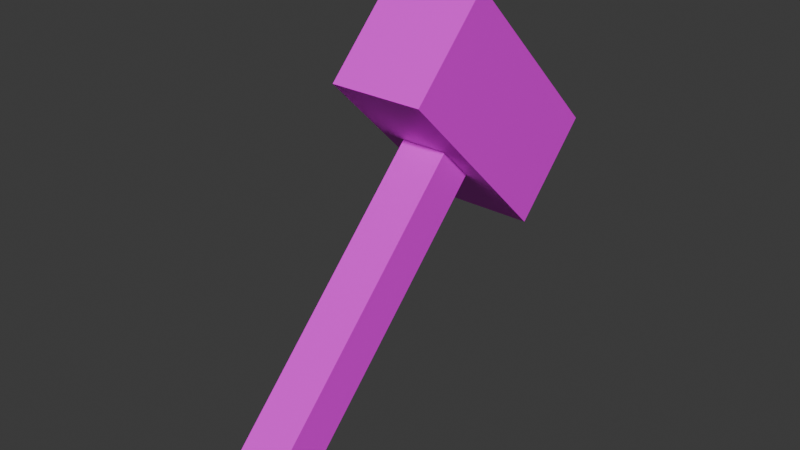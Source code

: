 # Source: Hammer.blend  (saved by Blender 5.0.119; exported with 4.5.12 LTS)
import bpy
from mathutils import Matrix  # noqa: F401  (used for matrix-valued properties, if any)

bpy.ops.wm.read_factory_settings(use_empty=True)
scene = bpy.context.scene
scene.name = 'Scene'

# ---- collections
col_collection = bpy.data.collections.new('Collection'); scene.collection.children.link(col_collection)

# ---- images (referenced by path relative to the original .blend; pixels are not part of the script)
import os
ASSET_DIR = os.environ.get("B2B_ASSET_DIR", "")  # directory of the original .blend (textures are referenced by path, not embedded)
HERE = os.path.dirname(os.path.abspath(__file__))  # packed textures are extracted next to this script under _unpacked/

def load_image(name, relpath, width, height, colorspace="sRGB"):
    """Load a texture the original file referenced (path relative to the .blend, or extracted next to this script)."""
    p = next((c for c in (os.path.join(HERE, relpath), os.path.join(ASSET_DIR, relpath)) if relpath and os.path.exists(c)), "")
    if p:
        img = bpy.data.images.load(p, check_existing=True)
        img.name = name
    else:  # same state as the original file: an image datablock whose file is absent (Cycles renders it pink)
        img = bpy.data.images.new(name, width, height)
        img.source = "FILE"
        img.filepath = "//" + (relpath or name)
    img.colorspace_settings.name = colorspace
    return img
img_hammerdiffuse_png = load_image('HammerDiffuse.png', 'HammerDiffuse.png', 1024, 1024, 'sRGB')

# ---- materials (node trees are filled in below, after node groups)
mat_material = bpy.data.materials.new('Material')
mat_material.alpha_threshold = 0.0
mat_material.use_backface_culling_lightprobe_volume = False
mat_material.roughness = 0.5
mat_material.line_color = (0.0, 0.0, 0.0, 1.0)

# ---- material node trees
mat_material.use_nodes = True; mat_material.node_tree.nodes.clear()
_N = mat_material.node_tree.nodes; _L = mat_material.node_tree.links
n0 = _N.new('ShaderNodeOutputMaterial'); n0.name = 'Material Output'; n0.location = (200, 100)
n1 = _N.new('ShaderNodeBsdfPrincipled'); n1.name = 'Principled BSDF'; n1.location = (-200, 100)
n2 = _N.new('ShaderNodeTexImage'); n2.name = 'Image Texture'; n2.location = (30, -36)
n2.label = 'Base Color'
n2.image = img_hammerdiffuse_png
n3 = _N.new('ShaderNodeMapping'); n3.name = 'Mapping'; n3.location = (230, -36)
n4 = _N.new('ShaderNodeTexCoord'); n4.name = 'Texture Coordinate'; n4.location = (30, -36)
n5 = _N.new('NodeFrame'); n5.name = 'Frame'; n5.location = (-1480, 136)
n5.label = 'Mapping'
n5.width = 400
n6 = _N.new('NodeFrame'); n6.name = 'Frame.001'; n6.location = (-780, 336)
n6.label = 'Textures'
n6.width = 300
n2.parent = n6
n3.parent = n5
n4.parent = n5
_L.new(n1.outputs[0], n0.inputs[0])
_L.new(n2.outputs[0], n1.inputs[0])
_L.new(n3.outputs[0], n2.inputs[0])
_L.new(n4.outputs[2], n3.inputs[0])
n0.is_active_output = True

# ---- world
world_world = bpy.data.worlds.new('World'); scene.world = world_world
world_world.use_nodes = True; world_world.node_tree.nodes.clear()
_N = world_world.node_tree.nodes; _L = world_world.node_tree.links
n0 = _N.new('ShaderNodeOutputWorld'); n0.name = 'World Output'; n0.location = (200, 100)
n1 = _N.new('ShaderNodeBackground'); n1.name = 'Background'; n1.location = (-200, 100)
n1.inputs[0].default_value = (0.05088, 0.05088, 0.05088, 1.0)
_L.new(n1.outputs[0], n0.inputs[0])
n0.is_active_output = True
world_world.color = (0.05088, 0.05088, 0.05088)
world_world.sun_shadow_jitter_overblur = 0.0

# ---- meshes
me_cube = bpy.data.meshes.new('Cube')
me_cube.from_pydata([(0.1, -0.9778, -0.9192), (0.1, -1.119, -0.7778), (0.2, 0.7192, 0.2121), (0.2, 0.01213, 0.9192), (-0.1, -0.9778, -0.9192), (-0.1, -1.119, -0.7778), (-0.2, 0.7192, 0.2121), (-0.2, 0.01213, 0.9192), (-0.1, -0.4121, -0.07071), (0.1, -0.2707, -0.2121), (-0.1, -0.2707, -0.2121), (0.1, -0.4121, -0.07071), (-0.2, -0.3414, 0.5657), (0.2, 0.3657, -0.1414), (-0.2, 0.3657, -0.1414), (0.2, -0.3414, 0.5657), (-0.1, 0.08284, 0.1414), (0.1, -0.05858, 0.2828), (-0.1, -0.05858, 0.2828), (0.1, 0.08284, 0.1414)], [], [(13, 14, 6, 2), (3, 2, 6, 7), (8, 10, 4, 5), (12, 15, 3, 7), (15, 13, 2, 3), (5, 4, 0, 1), (1, 0, 9, 11), (5, 1, 11, 8), (18, 16, 10, 8), (0, 4, 10, 9), (7, 6, 14, 12), (17, 19, 13, 15), (18, 17, 15, 12), (19, 16, 14, 13), (9, 10, 16, 19), (8, 11, 17, 18), (11, 9, 19, 17), (12, 14, 16, 18)])
_uv = me_cube.uv_layers.new(name='UVMap')
_uv.uv.foreach_set('vector', [0.625, 0.6875, 0.875, 0.6875, 0.875, 0.75, 0.625, 0.75, 0.375, 0.75, 0.625, 0.75, 0.625, 1.0, 0.375, 1.0, 0.375, 0.125, 0.625, 0.125, 0.625, 0.25, 0.375, 0.25, 0.125, 0.6875, 0.375, 0.6875, 0.375, 0.75, 0.125, 0.75, 0.375, 0.6875, 0.625, 0.6875, 0.625, 0.75, 0.375, 0.75, 0.375, 0.25, 0.625, 0.25, 0.625, 0.5, 0.375, 0.5, 0.375, 0.5, 0.625, 0.5, 0.625, 0.625, 0.375, 0.625, 0.125, 0.5, 0.375, 0.5, 0.375, 0.625, 0.125, 0.625, 0.375, 0.0625, 0.625, 0.0625, 0.625, 0.125, 0.375, 0.125, 0.625, 0.5, 0.875, 0.5, 0.875, 0.625, 0.625, 0.625, 0.375, 0.0, 0.625, 0.0, 0.625, 0.0625, 0.375, 0.0625, 0.375, 0.6875, 0.625, 0.6875, 0.625, 0.6875, 0.375, 0.6875, 0.125, 0.6875, 0.375, 0.6875, 0.375, 0.6875, 0.125, 0.6875, 0.625, 0.6875, 0.875, 0.6875, 0.875, 0.6875, 0.625, 0.6875, 0.625, 0.625, 0.875, 0.625, 0.875, 0.6875, 0.625, 0.6875, 0.125, 0.625, 0.375, 0.625, 0.375, 0.6875, 0.125, 0.6875, 0.375, 0.625, 0.625, 0.625, 0.625, 0.6875, 0.375, 0.6875, 0.375, 0.0625, 0.625, 0.0625, 0.625, 0.0625, 0.375, 0.0625])
me_cube.materials.append(mat_material)
me_cube.use_mirror_vertex_groups = False
me_cube.update()

# ---- objects
ob_cube = bpy.data.objects.new('Cube', me_cube)

# ---- transforms, parenting, visibility, modifiers, constraints
ob_cube.location = (0.0, 0.0, 0.0)
ob_cube.lock_rotations_4d = False
ob_cube.empty_display_type = 'ARROWS'
ob_cube.lineart.crease_threshold = 0.0

# ---- collection membership
col_collection.objects.link(ob_cube)

# ---- scene / render settings (as saved in the file)
scene.frame_start = 1; scene.frame_end = 250; scene.frame_set(1)
scene.render.engine = 'BLENDER_EEVEE_NEXT'
scene.render.bake_bias = 0.0
scene.render.bake_samples = 0
scene.cycles.sampling_pattern = 'TABULATED_SOBOL'
scene.eevee.use_volume_custom_range = False
bpy.context.view_layer.update()

# ---- added for rendering (the .blend has no active camera and no usable light): camera, sun
cam_auto = bpy.data.cameras.new('AutoCamera')
cam_auto.lens = 50.0
cam_auto.sensor_width = 36.0
cam_auto.clip_end = 1000.0
ob_auto_camera = bpy.data.objects.new('AutoCamera', cam_auto)
scene.collection.objects.link(ob_auto_camera)
ob_auto_camera.location = (2.43389, -3.12066, 1.94711)
ob_auto_camera.rotation_euler = (1.09748, -7.21219e-08, 0.694738)
scene.camera = ob_auto_camera
light_auto_sun = bpy.data.lights.new('AutoSun', 'SUN')
light_auto_sun.energy = 3.0
light_auto_sun.angle = 0.0523599
ob_auto_sun = bpy.data.objects.new('AutoSun', light_auto_sun)
scene.collection.objects.link(ob_auto_sun)
ob_auto_sun.rotation_euler = (0.872665, 0.174533, 0.523599)
bpy.context.view_layer.update()
